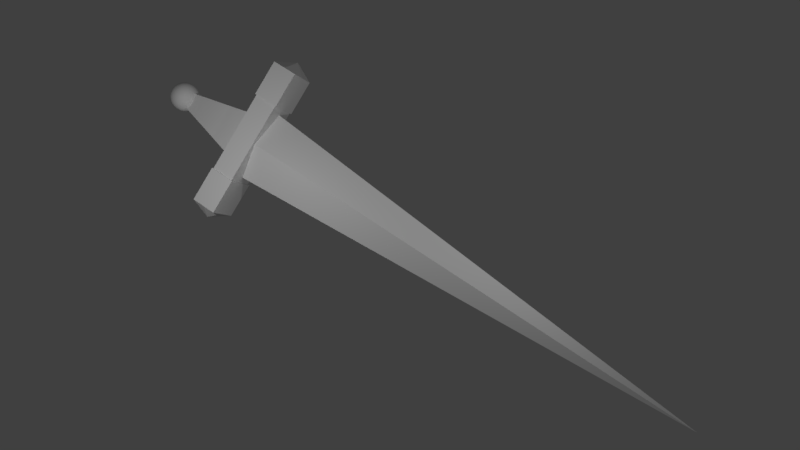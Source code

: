 # Source: sword.blend  (saved by Blender 2.77.0; exported with 4.5.12 LTS)
import bpy
from mathutils import Matrix  # noqa: F401  (used for matrix-valued properties, if any)

bpy.ops.wm.read_factory_settings(use_empty=True)
scene = bpy.context.scene
scene.name = 'Scene'

# ---- collections
col_collection_1 = bpy.data.collections.new('Collection 1'); scene.collection.children.link(col_collection_1)

# ---- materials (node trees are filled in below, after node groups)
mat_hilt = bpy.data.materials.new('Hilt')
mat_hilt.alpha_threshold = 0.0
mat_hilt.use_transparent_shadow = False
mat_hilt.preview_render_type = 'CUBE'
mat_hilt.roughness = 0.5
mat_hilt.line_color = (0.0, 0.0, 0.0, 1.0)
mat_blade = bpy.data.materials.new('Blade')
mat_blade.alpha_threshold = 0.0
mat_blade.use_transparent_shadow = False
mat_blade.preview_render_type = 'FLAT'
mat_blade.roughness = 0.5
mat_hilt_ball = bpy.data.materials.new('Hilt Ball')
mat_hilt_ball.alpha_threshold = 0.0
mat_hilt_ball.use_transparent_shadow = False
mat_hilt_ball.roughness = 0.5
mat_endcaps = bpy.data.materials.new('EndCaps')
mat_endcaps.alpha_threshold = 0.0
mat_endcaps.use_transparent_shadow = False
mat_endcaps.preview_render_type = 'CUBE'
mat_endcaps.roughness = 0.5

# ---- material node trees

# ---- world
world_world = bpy.data.worlds.new('World'); scene.world = world_world
world_world.color = (0.05088, 0.05088, 0.05088)
world_world.use_sun_shadow = False
world_world.sun_shadow_jitter_overblur = 0.0
world_world.cycles.sampling_method = 'MANUAL'

# ---- cameras
cam_camera = bpy.data.cameras.new('Camera')
cam_camera.clip_end = 100.0
cam_camera.lens = 35.0
cam_camera.sensor_width = 32.0
cam_camera.sensor_height = 18.0
cam_camera.ortho_scale = 7.314
cam_camera.dof.focus_distance = 0.0
cam_camera.dof.aperture_fstop = 128.0

# ---- lights
light_point = bpy.data.lights.new('Point', 'POINT')
light_point.transmission_factor = 0.0
light_point.energy = 200.0
light_point.shadow_buffer_clip_start = 0.5
light_point.shadow_soft_size = 0.1
light_point.shadow_maximum_resolution = 0.006
light_point.use_absolute_resolution = True
light_lamp = bpy.data.lights.new('Lamp', 'POINT')
light_lamp.transmission_factor = 0.0
light_lamp.cutoff_distance = 30.0
light_lamp.energy = 400.0
light_lamp.shadow_buffer_clip_start = 1.001
light_lamp.shadow_soft_size = 0.1
light_lamp.shadow_maximum_resolution = 0.006
light_lamp.use_absolute_resolution = True

# ---- meshes
me_cube_003 = bpy.data.meshes.new('Cube.003')
me_cube_003.from_pydata([(-0.3226, -5.428, 2.998), (-0.3226, -5.428, 3.644), (-1.0, 0.8855, 2.321), (-1.0, 0.8855, 4.321), (0.3226, -5.428, 2.998), (0.3226, -5.428, 3.644), (1.0, 0.8855, 2.321), (1.0, 0.8855, 4.321), (-0.3226, -5.428, 3.321), (-0.6613, -2.271, 3.982), (-1.0, 0.8855, 3.321), (-0.6613, -2.271, 2.66), (0.0, 0.8855, 4.321), (1.0, 0.8855, 3.321), (0.0, 0.8855, 2.321), (0.6613, -2.271, 3.982), (0.3226, -5.428, 3.321), (0.6613, -2.271, 2.66), (0.0, -5.428, 3.644), (0.0, -5.428, 2.998), (0.0, -2.271, 3.982), (0.0, -2.271, 2.66), (0.0, -5.428, 3.321), (0.6613, -2.271, 3.321), (0.0, 0.8855, 3.321), (-0.6613, -2.271, 3.321), (-0.3226, -5.428, 3.482), (-0.8307, -0.6929, 4.152), (-1.0, 0.8855, 2.821), (-0.492, -3.85, 2.829), (0.5, 0.8855, 4.321), (1.0, 0.8855, 2.821), (-0.5, 0.8855, 2.321), (0.492, -3.85, 3.813), (0.3226, -5.428, 3.16), (0.8307, -0.6929, 2.49), (-0.1613, -5.428, 3.644), (0.1613, -5.428, 2.998), (-0.3226, -5.428, 3.16), (-0.492, -3.85, 3.813), (-1.0, 0.8855, 3.821), (-0.8307, -0.6929, 2.49), (-0.5, 0.8855, 4.321), (1.0, 0.8855, 3.821), (0.5, 0.8855, 2.321), (0.8307, -0.6929, 4.152), (0.3226, -5.428, 3.482), (0.492, -3.85, 2.829), (0.1613, -5.428, 3.644), (-0.1613, -5.428, 2.998), (-0.3307, -2.271, 3.982), (0.3307, -2.271, 3.982), (0.0, -3.85, 3.813), (0.0, -0.6929, 4.152), (0.3307, -2.271, 2.66), (-0.3307, -2.271, 2.66), (0.0, -3.85, 2.829), (0.0, -0.6929, 2.49), (0.0, -5.428, 3.16), (0.0, -5.428, 3.482), (0.1613, -5.428, 3.321), (-0.1613, -5.428, 3.321), (0.6613, -2.271, 2.99), (0.6613, -2.271, 3.652), (0.8307, -0.6929, 3.321), (0.492, -3.85, 3.321), (0.0, 0.8855, 2.821), (0.0, 0.8855, 3.821), (-0.5, 0.8855, 3.321), (0.5, 0.8855, 3.321), (-0.6613, -2.271, 2.99), (-0.6613, -2.271, 3.652), (-0.492, -3.85, 3.321), (-0.8307, -0.6929, 3.321), (-0.8307, -0.6929, 3.736), (-0.492, -3.85, 3.567), (-0.492, -3.85, 3.075), (0.5, 0.8855, 3.821), (-0.5, 0.8855, 3.821), (-0.5, 0.8855, 2.821), (0.492, -3.85, 3.567), (0.8307, -0.6929, 3.736), (0.8307, -0.6929, 2.906), (-0.1613, -5.428, 3.482), (0.1613, -5.428, 3.482), (0.1613, -5.428, 3.16), (-0.4153, -0.6929, 2.49), (-0.246, -3.85, 2.829), (0.246, -3.85, 2.829), (0.4153, -0.6929, 4.152), (0.246, -3.85, 3.813), (-0.246, -3.85, 3.813), (-0.4153, -0.6929, 4.152), (0.4153, -0.6929, 2.49), (-0.1613, -5.428, 3.16), (0.492, -3.85, 3.075), (0.5, 0.8855, 2.821), (-0.8307, -0.6929, 2.906), (-0.3226, -5.428, 3.563), (-0.9153, 0.09628, 4.236), (-1.0, 0.8855, 2.571), (-0.4073, -4.639, 2.914), (0.75, 0.8855, 4.321), (1.0, 0.8855, 2.571), (-0.75, 0.8855, 2.321), (0.4073, -4.639, 3.728), (0.3226, -5.428, 3.079), (0.9153, 0.09628, 2.406), (-0.242, -5.428, 3.644), (0.242, -5.428, 2.998), (-0.3226, -5.428, 3.24), (-0.5766, -3.061, 3.898), (-1.0, 0.8855, 3.571), (-0.746, -1.482, 2.575), (-0.25, 0.8855, 4.321), (1.0, 0.8855, 3.571), (0.25, 0.8855, 2.321), (0.746, -1.482, 4.067), (0.3226, -5.428, 3.402), (0.5766, -3.061, 2.744), (0.08066, -5.428, 3.644), (-0.08066, -5.428, 2.998), (-0.496, -2.271, 3.982), (0.1653, -2.271, 3.982), (0.0, -4.639, 3.728), (0.0, -1.482, 4.067), (0.496, -2.271, 2.66), (-0.1653, -2.271, 2.66), (0.0, -4.639, 2.914), (0.0, -1.482, 2.575), (0.0, -5.428, 3.079), (0.0, -5.428, 3.402), (0.242, -5.428, 3.321), (-0.08066, -5.428, 3.321), (0.6613, -2.271, 2.825), (0.6613, -2.271, 3.486), (0.9153, 0.09628, 3.321), (0.5766, -3.061, 3.321), (0.0, 0.8855, 2.571), (0.0, 0.8855, 3.571), (-0.75, 0.8855, 3.321), (0.25, 0.8855, 3.321), (-0.6613, -2.271, 2.825), (-0.6613, -2.271, 3.486), (-0.4073, -4.639, 3.321), (-0.746, -1.482, 3.321), (-0.3226, -5.428, 3.402), (-0.746, -1.482, 4.067), (-1.0, 0.8855, 3.071), (-0.5766, -3.061, 2.744), (0.25, 0.8855, 4.321), (1.0, 0.8855, 3.071), (-0.25, 0.8855, 2.321), (0.5766, -3.061, 3.898), (0.3226, -5.428, 3.24), (0.746, -1.482, 2.575), (-0.08066, -5.428, 3.644), (0.08066, -5.428, 2.998), (-0.3226, -5.428, 3.079), (-0.4073, -4.639, 3.728), (-1.0, 0.8855, 4.071), (-0.9153, 0.09628, 2.406), (-0.75, 0.8855, 4.321), (1.0, 0.8855, 4.071), (0.75, 0.8855, 2.321), (0.9153, 0.09628, 4.236), (0.3226, -5.428, 3.563), (0.4073, -4.639, 2.914), (0.242, -5.428, 3.644), (-0.242, -5.428, 2.998), (-0.1653, -2.271, 3.982), (0.496, -2.271, 3.982), (0.0, -3.061, 3.898), (0.0, 0.09628, 4.236), (0.1653, -2.271, 2.66), (-0.496, -2.271, 2.66), (0.0, -3.061, 2.744), (0.0, 0.09628, 2.406), (0.0, -5.428, 3.24), (0.0, -5.428, 3.563), (0.08066, -5.428, 3.321), (-0.242, -5.428, 3.321), (0.6613, -2.271, 3.156), (0.6613, -2.271, 3.817), (0.746, -1.482, 3.321), (0.4073, -4.639, 3.321), (0.0, 0.8855, 3.071), (0.0, 0.8855, 4.071), (-0.25, 0.8855, 3.321), (0.75, 0.8855, 3.321), (-0.6613, -2.271, 3.156), (-0.6613, -2.271, 3.817), (-0.5766, -3.061, 3.321), (-0.9153, 0.09628, 3.321), (-0.8307, -0.6929, 3.529), (-0.8307, -0.6929, 3.944), (-0.746, -1.482, 3.694), (-0.9153, 0.09628, 3.779), (-0.492, -3.85, 3.444), (-0.492, -3.85, 3.69), (-0.4073, -4.639, 3.525), (-0.5766, -3.061, 3.609), (-0.492, -3.85, 2.952), (-0.492, -3.85, 3.198), (-0.4073, -4.639, 3.117), (-0.5766, -3.061, 3.033), (0.5, 0.8855, 3.571), (0.5, 0.8855, 4.071), (0.25, 0.8855, 3.821), (0.75, 0.8855, 3.821), (-0.5, 0.8855, 3.571), (-0.5, 0.8855, 4.071), (-0.75, 0.8855, 3.821), (-0.25, 0.8855, 3.821), (-0.5, 0.8855, 2.571), (-0.5, 0.8855, 3.071), (-0.75, 0.8855, 2.821), (-0.25, 0.8855, 2.821), (0.492, -3.85, 3.444), (0.492, -3.85, 3.69), (0.5766, -3.061, 3.609), (0.4073, -4.639, 3.525), (0.8307, -0.6929, 3.529), (0.8307, -0.6929, 3.944), (0.9153, 0.09628, 3.779), (0.746, -1.482, 3.694), (0.8307, -0.6929, 2.698), (0.8307, -0.6929, 3.113), (0.9153, 0.09628, 2.863), (0.746, -1.482, 2.948), (-0.1613, -5.428, 3.402), (-0.1613, -5.428, 3.563), (-0.08066, -5.428, 3.482), (-0.242, -5.428, 3.482), (0.1613, -5.428, 3.402), (0.1613, -5.428, 3.563), (0.242, -5.428, 3.482), (0.08066, -5.428, 3.482), (0.1613, -5.428, 3.079), (0.1613, -5.428, 3.24), (0.242, -5.428, 3.16), (0.08066, -5.428, 3.16), (-0.2077, -0.6929, 2.49), (-0.623, -0.6929, 2.49), (-0.373, -1.482, 2.575), (-0.4577, 0.09628, 2.406), (-0.123, -3.85, 2.829), (-0.369, -3.85, 2.829), (-0.2037, -4.639, 2.914), (-0.2883, -3.061, 2.744), (0.369, -3.85, 2.829), (0.123, -3.85, 2.829), (0.2037, -4.639, 2.914), (0.2883, -3.061, 2.744), (0.2077, -0.6929, 4.152), (0.623, -0.6929, 4.152), (0.373, -1.482, 4.067), (0.4577, 0.09628, 4.236), (0.123, -3.85, 3.813), (0.369, -3.85, 3.813), (0.2037, -4.639, 3.728), (0.2883, -3.061, 3.898), (-0.369, -3.85, 3.813), (-0.123, -3.85, 3.813), (-0.2037, -4.639, 3.728), (-0.2883, -3.061, 3.898), (-0.623, -0.6929, 4.152), (-0.2077, -0.6929, 4.152), (-0.373, -1.482, 4.067), (-0.4577, 0.09628, 4.236), (0.623, -0.6929, 2.49), (0.2077, -0.6929, 2.49), (0.373, -1.482, 2.575), (0.4577, 0.09628, 2.406), (-0.1613, -5.428, 3.079), (-0.1613, -5.428, 3.24), (-0.08066, -5.428, 3.16), (-0.242, -5.428, 3.16), (0.492, -3.85, 2.952), (0.492, -3.85, 3.198), (0.5766, -3.061, 3.033), (0.4073, -4.639, 3.117), (0.5, 0.8855, 2.571), (0.5, 0.8855, 3.071), (0.25, 0.8855, 2.821), (0.75, 0.8855, 2.821), (-0.8307, -0.6929, 2.698), (-0.8307, -0.6929, 3.113), (-0.746, -1.482, 2.948), (-0.9153, 0.09628, 2.863), (-0.9153, 0.09628, 3.092), (-0.746, -1.482, 3.135), (-0.746, -1.482, 2.762), (0.75, 0.8855, 3.071), (0.25, 0.8855, 3.071), (0.25, 0.8855, 2.571), (0.4073, -4.639, 3.219), (0.5766, -3.061, 3.177), (0.5766, -3.061, 2.889), (-0.242, -5.428, 3.24), (-0.08066, -5.428, 3.24), (-0.08066, -5.428, 3.079), (0.2288, 0.09628, 2.406), (0.1865, -1.482, 2.575), (0.5595, -1.482, 2.575), (-0.2288, 0.09628, 4.236), (-0.1865, -1.482, 4.067), (-0.5595, -1.482, 4.067), (-0.1442, -3.061, 3.898), (-0.1018, -4.639, 3.728), (-0.3055, -4.639, 3.728), (0.4325, -3.061, 3.898), (0.3055, -4.639, 3.728), (0.1018, -4.639, 3.728), (0.6865, 0.09628, 4.236), (0.5595, -1.482, 4.067), (0.1865, -1.482, 4.067), (0.1442, -3.061, 2.744), (0.1018, -4.639, 2.914), (0.3055, -4.639, 2.914), (-0.4325, -3.061, 2.744), (-0.3055, -4.639, 2.914), (-0.1018, -4.639, 2.914), (-0.6865, 0.09628, 2.406), (-0.5595, -1.482, 2.575), (-0.1865, -1.482, 2.575), (0.08066, -5.428, 3.24), (0.242, -5.428, 3.24), (0.242, -5.428, 3.079), (0.08066, -5.428, 3.563), (0.242, -5.428, 3.563), (0.242, -5.428, 3.402), (-0.242, -5.428, 3.563), (-0.08066, -5.428, 3.563), (-0.08066, -5.428, 3.402), (0.746, -1.482, 3.135), (0.9153, 0.09628, 3.092), (0.9153, 0.09628, 2.635), (0.746, -1.482, 3.881), (0.9153, 0.09628, 4.008), (0.9153, 0.09628, 3.55), (0.4073, -4.639, 3.627), (0.5766, -3.061, 3.754), (0.5766, -3.061, 3.465), (-0.25, 0.8855, 3.071), (-0.75, 0.8855, 3.071), (-0.75, 0.8855, 2.571), (-0.25, 0.8855, 4.071), (-0.75, 0.8855, 4.071), (-0.75, 0.8855, 3.571), (0.75, 0.8855, 4.071), (0.25, 0.8855, 4.071), (0.25, 0.8855, 3.571), (-0.5766, -3.061, 3.177), (-0.4073, -4.639, 3.219), (-0.4073, -4.639, 3.016), (-0.5766, -3.061, 3.754), (-0.4073, -4.639, 3.627), (-0.4073, -4.639, 3.423), (-0.9153, 0.09628, 4.008), (-0.746, -1.482, 3.881), (-0.746, -1.482, 3.508), (-0.9153, 0.09628, 3.55), (-0.5766, -3.061, 3.465), (-0.5766, -3.061, 2.889), (0.75, 0.8855, 3.571), (-0.25, 0.8855, 3.571), (-0.25, 0.8855, 2.571), (0.4073, -4.639, 3.423), (0.746, -1.482, 3.508), (0.746, -1.482, 2.762), (-0.242, -5.428, 3.402), (0.08066, -5.428, 3.402), (0.08066, -5.428, 3.079), (-0.2288, 0.09628, 2.406), (-0.1442, -3.061, 2.744), (0.4325, -3.061, 2.744), (0.2288, 0.09628, 4.236), (0.1442, -3.061, 3.898), (-0.4325, -3.061, 3.898), (-0.6865, 0.09628, 4.236), (0.6865, 0.09628, 2.406), (-0.242, -5.428, 3.079), (0.4073, -4.639, 3.016), (0.75, 0.8855, 2.571), (-0.9153, 0.09628, 2.635), (2.01, 2.699, 1.802), (2.01, 0.6987, 1.802), (-1.99, 0.6987, 1.802), (-1.99, 2.699, 1.802), (2.01, 2.699, 4.802), (2.01, 0.6987, 4.802), (-1.99, 0.6987, 4.802), (-1.99, 2.699, 4.802), (2.01, 1.699, 1.802), (0.009544, 2.699, 1.802), (2.01, 2.699, 3.302), (0.009543, 0.6987, 1.802), (2.01, 0.6987, 3.302), (-1.99, 1.699, 1.802), (-1.99, 0.6987, 3.302), (-1.99, 2.699, 3.302), (2.01, 1.699, 4.802), (0.009544, 2.699, 4.802), (0.009542, 0.6987, 4.802), (-1.99, 1.699, 4.802), (0.009544, 2.699, 3.302), (-1.99, 1.699, 3.302), (0.009543, 0.6987, 3.302), (2.01, 1.699, 3.302), (0.009543, 1.699, 4.802), (0.009544, 1.699, 1.802), (2.01, 1.199, 1.802), (-0.9905, 2.699, 1.802), (2.01, 2.699, 4.052), (-0.9905, 0.6987, 1.802), (2.01, 0.6987, 4.052), (-1.99, 2.199, 1.802), (-1.99, 0.6987, 4.052), (-1.99, 2.699, 4.052), (2.01, 1.199, 4.802), (-0.9905, 2.699, 4.802), (-0.9905, 0.6987, 4.802), (-1.99, 2.199, 4.802), (2.01, 2.199, 1.802), (1.01, 2.699, 1.802), (2.01, 2.699, 2.552), (1.01, 0.6987, 1.802), (2.01, 0.6987, 2.552), (-1.99, 1.199, 1.802), (-1.99, 0.6987, 2.552), (-1.99, 2.699, 2.552), (2.01, 2.199, 4.802), (1.01, 2.699, 4.802), (1.01, 0.6987, 4.802), (-1.99, 1.199, 4.802), (-0.9905, 2.699, 3.302), (1.01, 2.699, 3.302), (0.009544, 2.699, 4.052), (0.009544, 2.699, 2.552), (-1.99, 2.199, 3.302), (-1.99, 1.199, 3.302), (-1.99, 1.699, 2.552), (-1.99, 1.699, 4.052), (-0.9905, 0.6987, 3.302), (1.01, 0.6987, 3.302), (0.009543, 0.6987, 2.552), (0.009543, 0.6987, 4.052), (2.01, 1.199, 3.302), (2.01, 2.199, 3.302), (2.01, 1.699, 2.552), (2.01, 1.699, 4.052), (0.009543, 1.199, 4.802), (0.009544, 2.199, 4.802), (1.01, 1.699, 4.802), (-0.9905, 1.699, 4.802), (-0.9905, 1.699, 1.802), (1.01, 1.699, 1.802), (0.009544, 2.199, 1.802), (0.009543, 1.199, 1.802), (1.01, 1.199, 1.802), (1.01, 2.199, 1.802), (-0.9905, 2.199, 1.802), (-0.9905, 2.199, 4.802), (1.01, 2.199, 4.802), (1.01, 1.199, 4.802), (2.01, 2.199, 4.052), (2.01, 2.199, 2.552), (2.01, 1.199, 2.552), (1.01, 0.6987, 4.052), (1.01, 0.6987, 2.552), (-0.9905, 0.6987, 2.552), (-1.99, 1.199, 4.052), (-1.99, 1.199, 2.552), (-1.99, 2.199, 2.552), (1.01, 2.699, 2.552), (1.01, 2.699, 4.052), (-0.9905, 2.699, 4.052), (-0.9905, 2.699, 2.552), (-1.99, 2.199, 4.052), (-0.9905, 0.6987, 4.052), (2.01, 1.199, 4.052), (-0.9905, 1.199, 4.802), (-0.9905, 1.199, 1.802)], [], [(385, 100, 2, 161), (384, 103, 6, 164), (383, 106, 4, 167), (382, 158, 0, 169), (381, 164, 6, 107), (380, 162, 3, 99), (379, 122, 9, 111), (378, 123, 20, 172), (377, 150, 12, 173), (376, 126, 17, 119), (375, 127, 21, 176), (374, 152, 14, 177), (373, 130, 19, 157), (372, 131, 22, 180), (371, 146, 8, 181), (370, 134, 17, 155), (369, 135, 23, 184), (368, 118, 16, 185), (367, 138, 14, 152), (366, 139, 24, 188), (365, 115, 13, 189), (364, 142, 11, 149), (363, 143, 25, 192), (362, 112, 10, 193), (361, 194, 73, 145), (360, 195, 74, 196), (359, 160, 40, 197), (358, 198, 72, 144), (357, 199, 75, 200), (356, 191, 71, 201), (355, 202, 29, 101), (354, 203, 76, 204), (353, 190, 70, 205), (352, 206, 69, 141), (351, 207, 77, 208), (350, 163, 43, 209), (349, 210, 68, 140), (348, 211, 78, 212), (347, 187, 67, 213), (346, 214, 32, 104), (345, 215, 79, 216), (344, 186, 66, 217), (343, 218, 65, 137), (342, 219, 80, 220), (341, 166, 46, 221), (340, 222, 64, 136), (339, 223, 81, 224), (338, 183, 63, 225), (337, 226, 35, 107), (336, 227, 82, 228), (335, 182, 62, 229), (334, 230, 61, 133), (333, 231, 83, 232), (332, 98, 26, 233), (331, 234, 60, 132), (330, 235, 84, 236), (329, 179, 59, 237), (328, 238, 37, 109), (327, 239, 85, 240), (326, 178, 58, 241), (325, 242, 57, 129), (324, 243, 86, 244), (323, 104, 32, 245), (322, 246, 56, 128), (321, 247, 87, 248), (320, 175, 55, 249), (319, 250, 47, 167), (318, 251, 88, 252), (317, 174, 54, 253), (316, 254, 53, 125), (315, 255, 89, 256), (314, 102, 30, 257), (313, 258, 52, 124), (312, 259, 90, 260), (311, 171, 51, 261), (310, 262, 39, 159), (309, 263, 91, 264), (308, 170, 50, 265), (307, 266, 27, 147), (306, 267, 92, 268), (305, 114, 42, 269), (304, 270, 35, 155), (303, 271, 93, 272), (302, 116, 44, 273), (301, 274, 49, 121), (300, 275, 94, 276), (299, 110, 38, 277), (298, 278, 47, 119), (297, 279, 95, 280), (296, 154, 34, 281), (295, 282, 44, 116), (294, 283, 96, 284), (293, 151, 31, 285), (292, 286, 41, 113), (291, 287, 97, 288), (290, 148, 28, 289), (287, 290, 289, 97), (73, 193, 290, 287), (193, 10, 148, 290), (190, 291, 288, 70), (25, 145, 291, 190), (145, 73, 287, 291), (142, 292, 113, 11), (70, 288, 292, 142), (288, 97, 286, 292), (283, 293, 285, 96), (69, 189, 293, 283), (189, 13, 151, 293), (186, 294, 284, 66), (24, 141, 294, 186), (141, 69, 283, 294), (138, 295, 116, 14), (66, 284, 295, 138), (284, 96, 282, 295), (279, 296, 281, 95), (65, 185, 296, 279), (185, 16, 154, 296), (182, 297, 280, 62), (23, 137, 297, 182), (137, 65, 279, 297), (134, 298, 119, 17), (62, 280, 298, 134), (280, 95, 278, 298), (275, 299, 277, 94), (61, 181, 299, 275), (181, 8, 110, 299), (178, 300, 276, 58), (22, 133, 300, 178), (133, 61, 275, 300), (130, 301, 121, 19), (58, 276, 301, 130), (276, 94, 274, 301), (271, 302, 273, 93), (57, 177, 302, 271), (177, 14, 116, 302), (174, 303, 272, 54), (21, 129, 303, 174), (129, 57, 271, 303), (126, 304, 155, 17), (54, 272, 304, 126), (272, 93, 270, 304), (267, 305, 269, 92), (53, 173, 305, 267), (173, 12, 114, 305), (170, 306, 268, 50), (20, 125, 306, 170), (125, 53, 267, 306), (122, 307, 147, 9), (50, 268, 307, 122), (268, 92, 266, 307), (263, 308, 265, 91), (52, 172, 308, 263), (172, 20, 170, 308), (156, 309, 264, 36), (18, 124, 309, 156), (124, 52, 263, 309), (108, 310, 159, 1), (36, 264, 310, 108), (264, 91, 262, 310), (259, 311, 261, 90), (33, 153, 311, 259), (153, 15, 171, 311), (168, 312, 260, 48), (5, 105, 312, 168), (105, 33, 259, 312), (120, 313, 124, 18), (48, 260, 313, 120), (260, 90, 258, 313), (255, 314, 257, 89), (45, 165, 314, 255), (165, 7, 102, 314), (171, 315, 256, 51), (15, 117, 315, 171), (117, 45, 255, 315), (123, 316, 125, 20), (51, 256, 316, 123), (256, 89, 254, 316), (251, 317, 253, 88), (56, 176, 317, 251), (176, 21, 174, 317), (157, 318, 252, 37), (19, 128, 318, 157), (128, 56, 251, 318), (109, 319, 167, 4), (37, 252, 319, 109), (252, 88, 250, 319), (247, 320, 249, 87), (29, 149, 320, 247), (149, 11, 175, 320), (169, 321, 248, 49), (0, 101, 321, 169), (101, 29, 247, 321), (121, 322, 128, 19), (49, 248, 322, 121), (248, 87, 246, 322), (243, 323, 245, 86), (41, 161, 323, 243), (161, 2, 104, 323), (175, 324, 244, 55), (11, 113, 324, 175), (113, 41, 243, 324), (127, 325, 129, 21), (55, 244, 325, 127), (244, 86, 242, 325), (239, 326, 241, 85), (60, 180, 326, 239), (180, 22, 178, 326), (154, 327, 240, 34), (16, 132, 327, 154), (132, 60, 239, 327), (106, 328, 109, 4), (34, 240, 328, 106), (240, 85, 238, 328), (235, 329, 237, 84), (48, 120, 329, 235), (120, 18, 179, 329), (166, 330, 236, 46), (5, 168, 330, 166), (168, 48, 235, 330), (118, 331, 132, 16), (46, 236, 331, 118), (236, 84, 234, 331), (231, 332, 233, 83), (36, 108, 332, 231), (108, 1, 98, 332), (179, 333, 232, 59), (18, 156, 333, 179), (156, 36, 231, 333), (131, 334, 133, 22), (59, 232, 334, 131), (232, 83, 230, 334), (227, 335, 229, 82), (64, 184, 335, 227), (184, 23, 182, 335), (151, 336, 228, 31), (13, 136, 336, 151), (136, 64, 227, 336), (103, 337, 107, 6), (31, 228, 337, 103), (228, 82, 226, 337), (223, 338, 225, 81), (45, 117, 338, 223), (117, 15, 183, 338), (163, 339, 224, 43), (7, 165, 339, 163), (165, 45, 223, 339), (115, 340, 136, 13), (43, 224, 340, 115), (224, 81, 222, 340), (219, 341, 221, 80), (33, 105, 341, 219), (105, 5, 166, 341), (183, 342, 220, 63), (15, 153, 342, 183), (153, 33, 219, 342), (135, 343, 137, 23), (63, 220, 343, 135), (220, 80, 218, 343), (215, 344, 217, 79), (68, 188, 344, 215), (188, 24, 186, 344), (148, 345, 216, 28), (10, 140, 345, 148), (140, 68, 215, 345), (100, 346, 104, 2), (28, 216, 346, 100), (216, 79, 214, 346), (211, 347, 213, 78), (42, 114, 347, 211), (114, 12, 187, 347), (160, 348, 212, 40), (3, 162, 348, 160), (162, 42, 211, 348), (112, 349, 140, 10), (40, 212, 349, 112), (212, 78, 210, 349), (207, 350, 209, 77), (30, 102, 350, 207), (102, 7, 163, 350), (187, 351, 208, 67), (12, 150, 351, 187), (150, 30, 207, 351), (139, 352, 141, 24), (67, 208, 352, 139), (208, 77, 206, 352), (203, 353, 205, 76), (72, 192, 353, 203), (192, 25, 190, 353), (110, 354, 204, 38), (8, 144, 354, 110), (144, 72, 203, 354), (158, 355, 101, 0), (38, 204, 355, 158), (204, 76, 202, 355), (199, 356, 201, 75), (39, 111, 356, 199), (111, 9, 191, 356), (98, 357, 200, 26), (1, 159, 357, 98), (159, 39, 199, 357), (146, 358, 144, 8), (26, 200, 358, 146), (200, 75, 198, 358), (195, 359, 197, 74), (27, 99, 359, 195), (99, 3, 160, 359), (191, 360, 196, 71), (9, 147, 360, 191), (147, 27, 195, 360), (143, 361, 145, 25), (71, 196, 361, 143), (196, 74, 194, 361), (194, 362, 193, 73), (74, 197, 362, 194), (197, 40, 112, 362), (198, 363, 192, 72), (75, 201, 363, 198), (201, 71, 143, 363), (202, 364, 149, 29), (76, 205, 364, 202), (205, 70, 142, 364), (206, 365, 189, 69), (77, 209, 365, 206), (209, 43, 115, 365), (210, 366, 188, 68), (78, 213, 366, 210), (213, 67, 139, 366), (214, 367, 152, 32), (79, 217, 367, 214), (217, 66, 138, 367), (218, 368, 185, 65), (80, 221, 368, 218), (221, 46, 118, 368), (222, 369, 184, 64), (81, 225, 369, 222), (225, 63, 135, 369), (226, 370, 155, 35), (82, 229, 370, 226), (229, 62, 134, 370), (230, 371, 181, 61), (83, 233, 371, 230), (233, 26, 146, 371), (234, 372, 180, 60), (84, 237, 372, 234), (237, 59, 131, 372), (238, 373, 157, 37), (85, 241, 373, 238), (241, 58, 130, 373), (242, 374, 177, 57), (86, 245, 374, 242), (245, 32, 152, 374), (246, 375, 176, 56), (87, 249, 375, 246), (249, 55, 127, 375), (250, 376, 119, 47), (88, 253, 376, 250), (253, 54, 126, 376), (254, 377, 173, 53), (89, 257, 377, 254), (257, 30, 150, 377), (258, 378, 172, 52), (90, 261, 378, 258), (261, 51, 123, 378), (262, 379, 111, 39), (91, 265, 379, 262), (265, 50, 122, 379), (266, 380, 99, 27), (92, 269, 380, 266), (269, 42, 162, 380), (270, 381, 107, 35), (93, 273, 381, 270), (273, 44, 164, 381), (274, 382, 169, 49), (94, 277, 382, 274), (277, 38, 158, 382), (278, 383, 167, 47), (95, 281, 383, 278), (281, 34, 106, 383), (282, 384, 164, 44), (96, 285, 384, 282), (285, 31, 103, 384), (286, 385, 161, 41), (97, 289, 385, 286), (289, 28, 100, 385), (483, 415, 388, 429), (482, 435, 392, 422), (481, 420, 391, 416), (480, 422, 392, 418), (479, 423, 393, 419), (478, 413, 389, 431), (477, 436, 401, 419), (476, 437, 406, 438), (475, 425, 395, 439), (474, 440, 401, 431), (473, 441, 407, 442), (472, 435, 405, 443), (471, 444, 400, 430), (470, 445, 408, 446), (469, 434, 404, 447), (468, 448, 398, 428), (467, 449, 409, 450), (466, 432, 402, 451), (465, 452, 404, 434), (464, 453, 410, 454), (463, 423, 405, 455), (462, 456, 399, 417), (461, 457, 411, 458), (460, 427, 397, 459), (457, 460, 459, 411), (394, 412, 460, 457), (412, 387, 427, 460), (425, 461, 458, 395), (386, 424, 461, 425), (424, 394, 457, 461), (413, 462, 417, 389), (395, 458, 462, 413), (458, 411, 456, 462), (453, 463, 455, 410), (403, 421, 463, 453), (421, 393, 423, 463), (432, 464, 454, 402), (390, 433, 464, 432), (433, 403, 453, 464), (420, 465, 434, 391), (402, 454, 465, 420), (454, 410, 452, 465), (449, 466, 451, 409), (396, 414, 466, 449), (414, 390, 432, 466), (424, 467, 450, 394), (386, 426, 467, 424), (426, 396, 449, 467), (412, 468, 428, 387), (394, 450, 468, 412), (450, 409, 448, 468), (445, 469, 447, 408), (398, 416, 469, 445), (416, 391, 434, 469), (427, 470, 446, 397), (387, 428, 470, 427), (428, 398, 445, 470), (415, 471, 430, 388), (397, 446, 471, 415), (446, 408, 444, 471), (441, 472, 443, 407), (400, 418, 472, 441), (418, 392, 435, 472), (429, 473, 442, 399), (388, 430, 473, 429), (430, 400, 441, 473), (417, 474, 431, 389), (399, 442, 474, 417), (442, 407, 440, 474), (437, 475, 439, 406), (396, 426, 475, 437), (426, 386, 425, 475), (433, 476, 438, 403), (390, 414, 476, 433), (414, 396, 437, 476), (421, 477, 419, 393), (403, 438, 477, 421), (438, 406, 436, 477), (436, 478, 431, 401), (406, 439, 478, 436), (439, 395, 413, 478), (440, 479, 419, 401), (407, 443, 479, 440), (443, 405, 423, 479), (444, 480, 418, 400), (408, 447, 480, 444), (447, 404, 422, 480), (448, 481, 416, 398), (409, 451, 481, 448), (451, 402, 420, 481), (452, 482, 422, 404), (410, 455, 482, 452), (455, 405, 435, 482), (456, 483, 429, 399), (411, 459, 483, 456), (459, 397, 415, 483)])
me_cube_003.materials.append(mat_hilt)
me_cube_003.use_remesh_preserve_volume = False
me_cube_003.use_remesh_preserve_attributes = False
me_cube_003.use_mirror_vertex_groups = False
me_cube_003.update()
me_plane_001 = bpy.data.meshes.new('Plane.001')
me_plane_001.from_pydata([(-2.659, -2.481, -3.892e-09), (0.911, -0.911, -3.892e-09), (-1.089, 1.089, -3.892e-09), (2.481, 2.659, -3.892e-09), (-0.08903, 0.08903, -48.6)], [], [(0, 2, 3, 1), (0, 1, 4), (1, 3, 4), (3, 2, 4), (2, 0, 4)])
me_plane_001.materials.append(mat_blade)
me_plane_001.use_remesh_preserve_volume = False
me_plane_001.use_remesh_preserve_attributes = False
me_plane_001.use_mirror_vertex_groups = False
me_plane_001.update()
me_sphere = bpy.data.meshes.new('Sphere')
me_sphere.from_pydata([(-0.1951, 0.0, 0.9808), (-0.3827, 0.0, 0.9239), (-0.5556, 0.0, 0.8315), (-0.7071, 0.0, 0.7071), (-0.8315, 0.0, 0.5556), (-0.9239, 0.0, 0.3827), (-0.9808, 0.0, 0.1951), (-1.0, 0.0, 7.55e-08), (-0.9808, 0.0, -0.1951), (-0.9239, 0.0, -0.3827), (-0.8315, 0.0, -0.5556), (-0.7071, 0.0, -0.7071), (-0.5556, 0.0, -0.8315), (-0.3827, 0.0, -0.9239), (-0.1951, 0.0, -0.9808), (-0.1913, 0.03806, 0.9808), (-0.3753, 0.07466, 0.9239), (-0.5449, 0.1084, 0.8315), (-0.6935, 0.1379, 0.7071), (-0.8155, 0.1622, 0.5556), (-0.9061, 0.1802, 0.3827), (-0.9619, 0.1913, 0.1951), (-0.9808, 0.1951, 7.55e-08), (-0.9619, 0.1913, -0.1951), (-0.9061, 0.1802, -0.3827), (-0.8155, 0.1622, -0.5556), (-0.6935, 0.1379, -0.7071), (-0.5449, 0.1084, -0.8315), (-0.3753, 0.07466, -0.9239), (-0.1913, 0.03806, -0.9808), (-0.1802, 0.07466, 0.9808), (-0.3536, 0.1464, 0.9239), (-0.5133, 0.2126, 0.8315), (-0.6533, 0.2706, 0.7071), (-0.7682, 0.3182, 0.5556), (-0.8536, 0.3536, 0.3827), (-0.9061, 0.3753, 0.1951), (-0.9239, 0.3827, 7.55e-08), (-0.9061, 0.3753, -0.1951), (-0.8536, 0.3536, -0.3827), (-0.7682, 0.3182, -0.5556), (-0.6533, 0.2706, -0.7071), (-0.5133, 0.2126, -0.8315), (-0.3536, 0.1464, -0.9239), (-0.1802, 0.07466, -0.9808), (-0.1622, 0.1084, 0.9808), (-0.3182, 0.2126, 0.9239), (-0.4619, 0.3087, 0.8315), (-0.5879, 0.3928, 0.7071), (-0.6913, 0.4619, 0.5556), (-0.7682, 0.5133, 0.3827), (-0.8155, 0.5449, 0.1951), (-0.8315, 0.5556, 7.55e-08), (-0.8155, 0.5449, -0.1951), (-0.7682, 0.5133, -0.3827), (-0.6913, 0.4619, -0.5556), (-0.5879, 0.3928, -0.7071), (-0.4619, 0.3087, -0.8315), (-0.3182, 0.2126, -0.9239), (-0.1622, 0.1084, -0.9808), (-0.1379, 0.1379, 0.9808), (-0.2706, 0.2706, 0.9239), (-0.3928, 0.3928, 0.8315), (-0.5, 0.5, 0.7071), (-0.5879, 0.5879, 0.5556), (-0.6533, 0.6533, 0.3827), (-0.6935, 0.6935, 0.1951), (-0.7071, 0.7071, 7.55e-08), (-0.6935, 0.6935, -0.1951), (-0.6533, 0.6533, -0.3827), (-0.5879, 0.5879, -0.5556), (-0.5, 0.5, -0.7071), (-0.3928, 0.3928, -0.8315), (-0.2706, 0.2706, -0.9239), (-0.1379, 0.1379, -0.9808), (-0.1084, 0.1622, 0.9808), (-0.2126, 0.3182, 0.9239), (-0.3087, 0.4619, 0.8315), (-0.3928, 0.5879, 0.7071), (-0.4619, 0.6913, 0.5556), (-0.5133, 0.7682, 0.3827), (-0.5449, 0.8155, 0.1951), (-0.5556, 0.8315, 7.55e-08), (-0.5449, 0.8155, -0.1951), (-0.5133, 0.7682, -0.3827), (-0.4619, 0.6913, -0.5556), (-0.3928, 0.5879, -0.7071), (-0.3087, 0.4619, -0.8315), (-0.2126, 0.3182, -0.9239), (-0.1084, 0.1622, -0.9808), (-0.07466, 0.1802, 0.9808), (-0.1464, 0.3536, 0.9239), (-0.2126, 0.5133, 0.8315), (-0.2706, 0.6533, 0.7071), (-0.3182, 0.7682, 0.5556), (-0.3536, 0.8536, 0.3827), (-0.3753, 0.9061, 0.1951), (-0.3827, 0.9239, 7.55e-08), (-0.3753, 0.9061, -0.1951), (-0.3536, 0.8536, -0.3827), (-0.3182, 0.7682, -0.5556), (-0.2706, 0.6533, -0.7071), (-0.2126, 0.5133, -0.8315), (-0.1464, 0.3536, -0.9239), (-0.07466, 0.1802, -0.9808), (-0.03806, 0.1913, 0.9808), (-0.07466, 0.3753, 0.9239), (-0.1084, 0.5449, 0.8315), (-0.1379, 0.6935, 0.7071), (-0.1622, 0.8155, 0.5556), (-0.1802, 0.9061, 0.3827), (-0.1913, 0.9619, 0.1951), (-0.1951, 0.9808, 7.55e-08), (-0.1913, 0.9619, -0.1951), (-0.1802, 0.9061, -0.3827), (-0.1622, 0.8155, -0.5556), (-0.1379, 0.6935, -0.7071), (-0.1084, 0.5449, -0.8315), (-0.07466, 0.3753, -0.9239), (-0.03806, 0.1913, -0.9808), (3.364e-07, 0.1951, 0.9808), (3.731e-07, 0.3827, 0.9239), (3.802e-07, 0.5556, 0.8315), (4.165e-07, 0.7071, 0.7071), (3.882e-07, 0.8315, 0.5556), (3.396e-07, 0.9239, 0.3827), (4.025e-07, 0.9808, 0.1951), (3.481e-07, 1.0, 7.55e-08), (3.703e-07, 0.9808, -0.1951), (3.951e-07, 0.9239, -0.3827), (3.882e-07, 0.8315, -0.5556), (4.165e-07, 0.7071, -0.7071), (3.759e-07, 0.5556, -0.8315), (3.309e-07, 0.3827, -0.9239), (3.366e-07, 0.1951, -0.9808), (0.03806, 0.1913, 0.9808), (0.07466, 0.3753, 0.9239), (0.1084, 0.5449, 0.8315), (0.138, 0.6935, 0.7071), (0.1622, 0.8155, 0.5556), (0.1802, 0.9061, 0.3827), (0.1913, 0.9619, 0.1951), (0.1951, 0.9808, 7.55e-08), (0.1913, 0.9619, -0.1951), (0.1802, 0.9061, -0.3827), (0.1622, 0.8155, -0.5556), (0.138, 0.6935, -0.7071), (0.1084, 0.5449, -0.8315), (0.07466, 0.3753, -0.9239), (0.03806, 0.1913, -0.9808), (0.07466, 0.1802, 0.9808), (0.1464, 0.3536, 0.9239), (0.2126, 0.5133, 0.8315), (0.2706, 0.6533, 0.7071), (0.3182, 0.7682, 0.5556), (0.3536, 0.8536, 0.3827), (0.3753, 0.9061, 0.1951), (0.3827, 0.9239, 7.55e-08), (0.3753, 0.9061, -0.1951), (0.3536, 0.8536, -0.3827), (0.3182, 0.7682, -0.5556), (0.2706, 0.6533, -0.7071), (0.2126, 0.5133, -0.8315), (0.1464, 0.3536, -0.9239), (0.07466, 0.1802, -0.9808), (0.1084, 0.1622, 0.9808), (0.2126, 0.3182, 0.9239), (0.3087, 0.4619, 0.8315), (0.3928, 0.5879, 0.7071), (0.4619, 0.6913, 0.5556), (0.5133, 0.7682, 0.3827), (0.5449, 0.8155, 0.1951), (0.5556, 0.8315, 7.55e-08), (0.5449, 0.8155, -0.1951), (0.5133, 0.7682, -0.3827), (0.4619, 0.6913, -0.5556), (0.3928, 0.5879, -0.7071), (0.3087, 0.4619, -0.8315), (0.2126, 0.3182, -0.9239), (0.1084, 0.1622, -0.9808), (0.138, 0.1379, 0.9808), (0.2706, 0.2706, 0.9239), (0.3928, 0.3928, 0.8315), (0.5, 0.5, 0.7071), (0.5879, 0.5879, 0.5556), (0.6533, 0.6533, 0.3827), (0.6935, 0.6935, 0.1951), (0.7071, 0.7071, 7.55e-08), (0.6935, 0.6935, -0.1951), (0.6533, 0.6533, -0.3827), (0.5879, 0.5879, -0.5556), (0.5, 0.5, -0.7071), (0.3928, 0.3928, -0.8315), (0.2706, 0.2706, -0.9239), (0.138, 0.1379, -0.9808), (0.1622, 0.1084, 0.9808), (0.3182, 0.2126, 0.9239), (0.4619, 0.3087, 0.8315), (0.5879, 0.3928, 0.7071), (0.6913, 0.4619, 0.5556), (0.7682, 0.5133, 0.3827), (0.8155, 0.5449, 0.1951), (0.8315, 0.5556, 7.55e-08), (0.8155, 0.5449, -0.1951), (0.7682, 0.5133, -0.3827), (0.6913, 0.4619, -0.5556), (0.5879, 0.3928, -0.7071), (0.4619, 0.3087, -0.8315), (0.3182, 0.2126, -0.9239), (0.1622, 0.1084, -0.9808), (0.1802, 0.07466, 0.9808), (0.3536, 0.1464, 0.9239), (0.5133, 0.2126, 0.8315), (0.6533, 0.2706, 0.7071), (0.7682, 0.3182, 0.5556), (0.8536, 0.3536, 0.3827), (0.9061, 0.3753, 0.1951), (0.9239, 0.3827, 7.55e-08), (0.9061, 0.3753, -0.1951), (0.8536, 0.3536, -0.3827), (0.7682, 0.3182, -0.5556), (0.6533, 0.2706, -0.7071), (0.5133, 0.2126, -0.8315), (0.3536, 0.1464, -0.9239), (0.1802, 0.07466, -0.9808), (0.1913, 0.03806, 0.9808), (0.3753, 0.07466, 0.9239), (0.5449, 0.1084, 0.8315), (0.6935, 0.1379, 0.7071), (0.8155, 0.1622, 0.5556), (0.9061, 0.1802, 0.3827), (0.9619, 0.1913, 0.1951), (0.9808, 0.1951, 7.55e-08), (0.9619, 0.1913, -0.1951), (0.9061, 0.1802, -0.3827), (0.8155, 0.1622, -0.5556), (0.6935, 0.1379, -0.7071), (0.5449, 0.1084, -0.8315), (0.3753, 0.07466, -0.9239), (0.1913, 0.03806, -0.9808), (0.1951, -1.85e-08, 0.9808), (0.3827, -7.206e-08, 0.9239), (0.5556, -9.813e-08, 0.8315), (0.7071, -1.331e-07, 0.7071), (0.8315, -1.224e-07, 0.5556), (0.9239, -5.921e-08, 0.3827), (0.9808, -1.221e-07, 0.1951), (1.0, -1.145e-07, 7.55e-08), (0.9808, -7.524e-08, -0.1951), (0.9239, -6.785e-08, -0.3827), (0.8315, -1.224e-07, -0.5556), (0.7071, -1.331e-07, -0.7071), (0.5556, -9.68e-08, -0.8315), (0.3827, -4.299e-08, -0.9239), (0.1951, -1.509e-08, -0.9808), (0.1913, -0.03806, 0.9808), (0.3753, -0.07466, 0.9239), (0.5449, -0.1084, 0.8315), (0.6935, -0.1379, 0.7071), (0.8155, -0.1622, 0.5556), (0.9061, -0.1802, 0.3827), (0.9619, -0.1913, 0.1951), (0.9808, -0.1951, 7.55e-08), (0.9619, -0.1913, -0.1951), (0.9061, -0.1802, -0.3827), (0.8155, -0.1622, -0.5556), (0.6935, -0.1379, -0.7071), (0.5449, -0.1084, -0.8315), (0.3753, -0.07466, -0.9239), (0.1913, -0.03806, -0.9808), (0.1802, -0.07466, 0.9808), (0.3536, -0.1464, 0.9239), (0.5133, -0.2126, 0.8315), (0.6533, -0.2706, 0.7071), (0.7682, -0.3182, 0.5556), (0.8536, -0.3536, 0.3827), (0.9061, -0.3753, 0.1951), (0.9239, -0.3827, 7.55e-08), (0.9061, -0.3753, -0.1951), (0.8536, -0.3536, -0.3827), (0.7682, -0.3182, -0.5556), (0.6533, -0.2706, -0.7071), (0.5133, -0.2126, -0.8315), (0.3536, -0.1464, -0.9239), (0.1802, -0.07466, -0.9808), (0.1622, -0.1084, 0.9808), (0.3182, -0.2126, 0.9239), (0.4619, -0.3087, 0.8315), (0.5879, -0.3928, 0.7071), (0.6913, -0.4619, 0.5556), (0.7682, -0.5133, 0.3827), (0.8155, -0.5449, 0.1951), (0.8315, -0.5556, 7.55e-08), (0.8155, -0.5449, -0.1951), (0.7682, -0.5133, -0.3827), (0.6913, -0.4619, -0.5556), (0.5879, -0.3928, -0.7071), (0.4619, -0.3087, -0.8315), (0.3182, -0.2126, -0.9239), (0.1622, -0.1084, -0.9808), (0.138, -0.1379, 0.9808), (0.2706, -0.2706, 0.9239), (0.3928, -0.3928, 0.8315), (0.5, -0.5, 0.7071), (0.5879, -0.5879, 0.5556), (0.6533, -0.6533, 0.3827), (0.6935, -0.6935, 0.1951), (0.7071, -0.7071, 7.55e-08), (0.6935, -0.6935, -0.1951), (0.6533, -0.6533, -0.3827), (0.5879, -0.5879, -0.5556), (0.5, -0.5, -0.7071), (0.3928, -0.3928, -0.8315), (0.2706, -0.2706, -0.9239), (0.138, -0.1379, -0.9808), (0.1084, -0.1622, 0.9808), (0.2126, -0.3182, 0.9239), (0.3087, -0.4619, 0.8315), (0.3928, -0.5879, 0.7071), (0.4619, -0.6913, 0.5556), (0.5133, -0.7682, 0.3827), (0.5449, -0.8155, 0.1951), (0.5556, -0.8315, 7.55e-08), (0.5449, -0.8155, -0.1951), (0.5133, -0.7682, -0.3827), (0.4619, -0.6913, -0.5556), (0.3928, -0.5879, -0.7071), (0.3087, -0.4619, -0.8315), (0.2126, -0.3182, -0.9239), (0.1084, -0.1622, -0.9808), (3.258e-07, 2.57e-14, -1.0), (0.07466, -0.1802, 0.9808), (0.1464, -0.3536, 0.9239), (0.2126, -0.5133, 0.8315), (0.2706, -0.6533, 0.7071), (0.3182, -0.7682, 0.5556), (0.3536, -0.8536, 0.3827), (0.3753, -0.9061, 0.1951), (0.3827, -0.9239, 7.55e-08), (0.3753, -0.9061, -0.1951), (0.3536, -0.8536, -0.3827), (0.3182, -0.7682, -0.5556), (0.2706, -0.6533, -0.7071), (0.2126, -0.5133, -0.8315), (0.1464, -0.3536, -0.9239), (0.07466, -0.1802, -0.9808), (0.03806, -0.1913, 0.9808), (0.07466, -0.3753, 0.9239), (0.1084, -0.5449, 0.8315), (0.1379, -0.6935, 0.7071), (0.1622, -0.8155, 0.5556), (0.1802, -0.9061, 0.3827), (0.1913, -0.9619, 0.1951), (0.1951, -0.9808, 7.55e-08), (0.1913, -0.9619, -0.1951), (0.1802, -0.9061, -0.3827), (0.1622, -0.8155, -0.5556), (0.1379, -0.6935, -0.7071), (0.1084, -0.5449, -0.8315), (0.07466, -0.3753, -0.9239), (0.03806, -0.1913, -0.9808), (2.965e-07, -0.1951, 0.9808), (2.151e-07, -0.3827, 0.9239), (1.831e-07, -0.5556, 0.8315), (1.364e-07, -0.7071, 0.7071), (1.501e-07, -0.8315, 0.5556), (1.781e-07, -0.9239, 0.3827), (8.306e-08, -0.9808, 0.1951), (1.229e-07, -1.0, 7.55e-08), (1.475e-07, -0.9808, -0.1951), (2.133e-07, -0.9239, -0.3827), (1.501e-07, -0.8315, -0.5556), (1.364e-07, -0.7071, -0.7071), (2.136e-07, -0.5556, -0.8315), (2.573e-07, -0.3827, -0.9239), (2.97e-07, -0.1951, -0.9808), (-0.03806, -0.1913, 0.9808), (-0.07466, -0.3753, 0.9239), (-0.1084, -0.5449, 0.8315), (-0.1379, -0.6935, 0.7071), (-0.1622, -0.8155, 0.5556), (-0.1802, -0.9061, 0.3827), (-0.1913, -0.9619, 0.1951), (-0.1951, -0.9808, 7.55e-08), (-0.1913, -0.9619, -0.1951), (-0.1802, -0.9061, -0.3827), (-0.1622, -0.8155, -0.5556), (-0.1379, -0.6935, -0.7071), (-0.1084, -0.5449, -0.8315), (-0.07466, -0.3753, -0.9239), (-0.03806, -0.1913, -0.9808), (-0.07466, -0.1802, 0.9808), (-0.1464, -0.3536, 0.9239), (-0.2126, -0.5133, 0.8315), (-0.2706, -0.6533, 0.7071), (-0.3182, -0.7682, 0.5556), (-0.3536, -0.8536, 0.3827), (-0.3753, -0.9061, 0.1951), (-0.3827, -0.9239, 7.55e-08), (-0.3753, -0.9061, -0.1951), (-0.3536, -0.8536, -0.3827), (-0.3182, -0.7682, -0.5556), (-0.2706, -0.6533, -0.7071), (-0.2126, -0.5133, -0.8315), (-0.1464, -0.3536, -0.9239), (-0.07466, -0.1802, -0.9808), (-0.1084, -0.1622, 0.9808), (-0.2126, -0.3182, 0.9239), (-0.3087, -0.4619, 0.8315), (-0.3928, -0.5879, 0.7071), (-0.4619, -0.6913, 0.5556), (-0.5133, -0.7682, 0.3827), (-0.5449, -0.8155, 0.1951), (-0.5556, -0.8315, 7.55e-08), (-0.5449, -0.8155, -0.1951), (-0.5133, -0.7682, -0.3827), (-0.4619, -0.6913, -0.5556), (-0.3928, -0.5879, -0.7071), (-0.3087, -0.4619, -0.8315), (-0.2126, -0.3182, -0.9239), (-0.1084, -0.1622, -0.9808), (-0.1379, -0.1379, 0.9808), (-0.2706, -0.2706, 0.9239), (-0.3928, -0.3928, 0.8315), (-0.5, -0.5, 0.7071), (-0.5879, -0.5879, 0.5556), (-0.6533, -0.6533, 0.3827), (-0.6935, -0.6935, 0.1951), (-0.7071, -0.7071, 7.55e-08), (-0.6935, -0.6935, -0.1951), (-0.6533, -0.6533, -0.3827), (-0.5879, -0.5879, -0.5556), (-0.5, -0.5, -0.7071), (-0.3928, -0.3928, -0.8315), (-0.2706, -0.2706, -0.9239), (-0.1379, -0.1379, -0.9808), (-0.1622, -0.1084, 0.9808), (-0.3182, -0.2126, 0.9239), (-0.4619, -0.3087, 0.8315), (-0.5879, -0.3928, 0.7071), (-0.6913, -0.4619, 0.5556), (-0.7682, -0.5133, 0.3827), (-0.8155, -0.5449, 0.1951), (-0.8315, -0.5556, 7.55e-08), (-0.8155, -0.5449, -0.1951), (-0.7682, -0.5133, -0.3827), (-0.6913, -0.4619, -0.5556), (-0.5879, -0.3928, -0.7071), (-0.4619, -0.3087, -0.8315), (-0.3182, -0.2126, -0.9239), (-0.1622, -0.1084, -0.9808), (2.48e-08, -1.247e-07, 1.0), (-0.1802, -0.07466, 0.9808), (-0.3536, -0.1464, 0.9239), (-0.5133, -0.2126, 0.8315), (-0.6533, -0.2706, 0.7071), (-0.7682, -0.3182, 0.5556), (-0.8536, -0.3536, 0.3827), (-0.9061, -0.3753, 0.1951), (-0.9239, -0.3827, 7.55e-08), (-0.9061, -0.3753, -0.1951), (-0.8536, -0.3536, -0.3827), (-0.7682, -0.3182, -0.5556), (-0.6533, -0.2706, -0.7071), (-0.5133, -0.2126, -0.8315), (-0.3536, -0.1464, -0.9239), (-0.1802, -0.07466, -0.9808), (-0.1913, -0.03806, 0.9808), (-0.3753, -0.07466, 0.9239), (-0.5449, -0.1084, 0.8315), (-0.6935, -0.1379, 0.7071), (-0.8155, -0.1622, 0.5556), (-0.9061, -0.1802, 0.3827), (-0.9619, -0.1913, 0.1951), (-0.9808, -0.1951, 7.55e-08), (-0.9619, -0.1913, -0.1951), (-0.9061, -0.1802, -0.3827), (-0.8155, -0.1622, -0.5556), (-0.6935, -0.1379, -0.7071), (-0.5449, -0.1084, -0.8315), (-0.3753, -0.07466, -0.9239), (-0.1913, -0.03806, -0.9808)], [], [(1, 0, 15, 16), (0, 451, 15), (6, 5, 20, 21), (11, 10, 25, 26), (5, 4, 19, 20), (4, 3, 18, 19), (10, 9, 24, 25), (330, 14, 29), (3, 2, 17, 18), (9, 8, 23, 24), (8, 7, 22, 23), (14, 13, 28, 29), (2, 1, 16, 17), (7, 6, 21, 22), (13, 12, 27, 28), (12, 11, 26, 27), (17, 16, 31, 32), (22, 21, 36, 37), (28, 27, 42, 43), (27, 26, 41, 42), (16, 15, 30, 31), (15, 451, 30), (21, 20, 35, 36), (26, 25, 40, 41), (20, 19, 34, 35), (19, 18, 33, 34), (25, 24, 39, 40), (330, 29, 44), (18, 17, 32, 33), (24, 23, 38, 39), (23, 22, 37, 38), (29, 28, 43, 44), (44, 43, 58, 59), (32, 31, 46, 47), (38, 37, 52, 53), (37, 36, 51, 52), (43, 42, 57, 58), (31, 30, 45, 46), (36, 35, 50, 51), (42, 41, 56, 57), (41, 40, 55, 56), (30, 451, 45), (35, 34, 49, 50), (40, 39, 54, 55), (330, 44, 59), (34, 33, 48, 49), (33, 32, 47, 48), (39, 38, 53, 54), (49, 48, 63, 64), (54, 53, 68, 69), (330, 59, 74), (59, 58, 73, 74), (48, 47, 62, 63), (47, 46, 61, 62), (53, 52, 67, 68), (58, 57, 72, 73), (46, 45, 60, 61), (52, 51, 66, 67), (51, 50, 65, 66), (57, 56, 71, 72), (45, 451, 60), (50, 49, 64, 65), (56, 55, 70, 71), (55, 54, 69, 70), (65, 64, 79, 80), (71, 70, 85, 86), (64, 63, 78, 79), (70, 69, 84, 85), (69, 68, 83, 84), (330, 74, 89), (63, 62, 77, 78), (68, 67, 82, 83), (74, 73, 88, 89), (73, 72, 87, 88), (62, 61, 76, 77), (61, 60, 75, 76), (67, 66, 81, 82), (72, 71, 86, 87), (60, 451, 75), (66, 65, 80, 81), (76, 75, 90, 91), (75, 451, 90), (81, 80, 95, 96), (86, 85, 100, 101), (80, 79, 94, 95), (79, 78, 93, 94), (85, 84, 99, 100), (330, 89, 104), (78, 77, 92, 93), (84, 83, 98, 99), (83, 82, 97, 98), (89, 88, 103, 104), (77, 76, 91, 92), (82, 81, 96, 97), (88, 87, 102, 103), (87, 86, 101, 102), (98, 97, 112, 113), (97, 96, 111, 112), (103, 102, 117, 118), (91, 90, 105, 106), (96, 95, 110, 111), (102, 101, 116, 117), (101, 100, 115, 116), (90, 451, 105), (95, 94, 109, 110), (100, 99, 114, 115), (330, 104, 119), (94, 93, 108, 109), (93, 92, 107, 108), (99, 98, 113, 114), (104, 103, 118, 119), (92, 91, 106, 107), (119, 118, 133, 134), (108, 107, 122, 123), (107, 106, 121, 122), (113, 112, 127, 128), (118, 117, 132, 133), (106, 105, 120, 121), (112, 111, 126, 127), (111, 110, 125, 126), (117, 116, 131, 132), (105, 451, 120), (110, 109, 124, 125), (116, 115, 130, 131), (115, 114, 129, 130), (109, 108, 123, 124), (114, 113, 128, 129), (330, 119, 134), (124, 123, 138, 139), (130, 129, 144, 145), (129, 128, 143, 144), (330, 134, 149), (123, 122, 137, 138), (128, 127, 142, 143), (134, 133, 148, 149), (133, 132, 147, 148), (122, 121, 136, 137), (121, 120, 135, 136), (127, 126, 141, 142), (132, 131, 146, 147), (120, 451, 135), (126, 125, 140, 141), (125, 124, 139, 140), (131, 130, 145, 146), (146, 145, 160, 161), (140, 139, 154, 155), (139, 138, 153, 154), (145, 144, 159, 160), (330, 149, 164), (138, 137, 152, 153), (144, 143, 158, 159), (143, 142, 157, 158), (149, 148, 163, 164), (137, 136, 151, 152), (142, 141, 156, 157), (148, 147, 162, 163), (147, 146, 161, 162), (136, 135, 150, 151), (135, 451, 150), (141, 140, 155, 156), (151, 150, 165, 166), (156, 155, 170, 171), (162, 161, 176, 177), (161, 160, 175, 176), (150, 451, 165), (155, 154, 169, 170), (160, 159, 174, 175), (330, 164, 179), (154, 153, 168, 169), (153, 152, 167, 168), (159, 158, 173, 174), (164, 163, 178, 179), (152, 151, 166, 167), (158, 157, 172, 173), (157, 156, 171, 172), (163, 162, 177, 178), (178, 177, 192, 193), (166, 165, 180, 181), (172, 171, 186, 187), (171, 170, 185, 186), (177, 176, 191, 192), (165, 451, 180), (170, 169, 184, 185), (176, 175, 190, 191), (175, 174, 189, 190), (169, 168, 183, 184), (174, 173, 188, 189), (330, 179, 194), (179, 178, 193, 194), (168, 167, 182, 183), (167, 166, 181, 182), (173, 172, 187, 188), (183, 182, 197, 198), (188, 187, 202, 203), (194, 193, 208, 209), (193, 192, 207, 208), (182, 181, 196, 197), (181, 180, 195, 196), (187, 186, 201, 202), (192, 191, 206, 207), (180, 451, 195), (186, 185, 200, 201), (185, 184, 199, 200), (191, 190, 205, 206), (184, 183, 198, 199), (190, 189, 204, 205), (189, 188, 203, 204), (330, 194, 209), (199, 198, 213, 214), (205, 204, 219, 220), (330, 209, 224), (198, 197, 212, 213), (204, 203, 218, 219), (203, 202, 217, 218), (209, 208, 223, 224), (197, 196, 211, 212), (202, 201, 216, 217), (208, 207, 222, 223), (207, 206, 221, 222), (196, 195, 210, 211), (195, 451, 210), (201, 200, 215, 216), (206, 205, 220, 221), (200, 199, 214, 215), (210, 451, 225), (215, 214, 229, 230), (220, 219, 234, 235), (330, 224, 239), (214, 213, 228, 229), (213, 212, 227, 228), (219, 218, 233, 234), (224, 223, 238, 239), (212, 211, 226, 227), (218, 217, 232, 233), (217, 216, 231, 232), (223, 222, 237, 238), (211, 210, 225, 226), (216, 215, 230, 231), (222, 221, 236, 237), (221, 220, 235, 236), (232, 231, 246, 247), (231, 230, 245, 246), (237, 236, 251, 252), (225, 451, 240), (230, 229, 244, 245), (236, 235, 250, 251), (235, 234, 249, 250), (229, 228, 243, 244), (234, 233, 248, 249), (330, 239, 254), (239, 238, 253, 254), (228, 227, 242, 243), (227, 226, 241, 242), (233, 232, 247, 248), (238, 237, 252, 253), (226, 225, 240, 241), (253, 252, 267, 268), (242, 241, 256, 257), (241, 240, 255, 256), (247, 246, 261, 262), (252, 251, 266, 267), (240, 451, 255), (246, 245, 260, 261), (245, 244, 259, 260), (251, 250, 265, 266), (244, 243, 258, 259), (250, 249, 264, 265), (249, 248, 263, 264), (330, 254, 269), (243, 242, 257, 258), (248, 247, 262, 263), (254, 253, 268, 269), (258, 257, 272, 273), (264, 263, 278, 279), (263, 262, 277, 278), (269, 268, 283, 284), (257, 256, 271, 272), (262, 261, 276, 277), (268, 267, 282, 283), (267, 266, 281, 282), (256, 255, 270, 271), (255, 451, 270), (261, 260, 275, 276), (266, 265, 280, 281), (260, 259, 274, 275), (259, 258, 273, 274), (265, 264, 279, 280), (330, 269, 284), (280, 279, 294, 295), (330, 284, 299), (274, 273, 288, 289), (273, 272, 287, 288), (279, 278, 293, 294), (284, 283, 298, 299), (272, 271, 286, 287), (278, 277, 292, 293), (277, 276, 291, 292), (283, 282, 297, 298), (271, 270, 285, 286), (276, 275, 290, 291), (282, 281, 296, 297), (281, 280, 295, 296), (270, 451, 285), (275, 274, 289, 290), (285, 451, 300), (290, 289, 304, 305), (296, 295, 310, 311), (295, 294, 309, 310), (289, 288, 303, 304), (294, 293, 308, 309), (330, 299, 314), (299, 298, 313, 314), (288, 287, 302, 303), (287, 286, 301, 302), (293, 292, 307, 308), (298, 297, 312, 313), (286, 285, 300, 301), (292, 291, 306, 307), (291, 290, 305, 306), (297, 296, 311, 312), (312, 311, 326, 327), (300, 451, 315), (306, 305, 320, 321), (305, 304, 319, 320), (311, 310, 325, 326), (304, 303, 318, 319), (310, 309, 324, 325), (309, 308, 323, 324), (330, 314, 329), (303, 302, 317, 318), (308, 307, 322, 323), (314, 313, 328, 329), (313, 312, 327, 328), (302, 301, 316, 317), (301, 300, 315, 316), (307, 306, 321, 322), (317, 316, 332, 333), (322, 321, 337, 338), (328, 327, 343, 344), (327, 326, 342, 343), (316, 315, 331, 332), (315, 451, 331), (321, 320, 336, 337), (326, 325, 341, 342), (320, 319, 335, 336), (319, 318, 334, 335), (325, 324, 340, 341), (330, 329, 345), (318, 317, 333, 334), (324, 323, 339, 340), (323, 322, 338, 339), (329, 328, 344, 345), (334, 333, 348, 349), (340, 339, 354, 355), (345, 344, 359, 360), (333, 332, 347, 348), (339, 338, 353, 354), (338, 337, 352, 353), (344, 343, 358, 359), (332, 331, 346, 347), (337, 336, 351, 352), (343, 342, 357, 358), (342, 341, 356, 357), (331, 451, 346), (336, 335, 350, 351), (341, 340, 355, 356), (330, 345, 360), (335, 334, 349, 350), (350, 349, 364, 365), (355, 354, 369, 370), (330, 360, 375), (360, 359, 374, 375), (349, 348, 363, 364), (348, 347, 362, 363), (354, 353, 368, 369), (359, 358, 373, 374), (347, 346, 361, 362), (353, 352, 367, 368), (352, 351, 366, 367), (358, 357, 372, 373), (346, 451, 361), (351, 350, 365, 366), (357, 356, 371, 372), (356, 355, 370, 371), (367, 366, 381, 382), (366, 365, 380, 381), (372, 371, 386, 387), (365, 364, 379, 380), (371, 370, 385, 386), (370, 369, 384, 385), (330, 375, 390), (364, 363, 378, 379), (369, 368, 383, 384), (375, 374, 389, 390), (374, 373, 388, 389), (363, 362, 377, 378), (362, 361, 376, 377), (368, 367, 382, 383), (373, 372, 387, 388), (361, 451, 376), (388, 387, 402, 403), (377, 376, 391, 392), (376, 451, 391), (382, 381, 396, 397), (387, 386, 401, 402), (381, 380, 395, 396), (380, 379, 394, 395), (386, 385, 400, 401), (330, 390, 405), (379, 378, 393, 394), (385, 384, 399, 400), (384, 383, 398, 399), (390, 389, 404, 405), (378, 377, 392, 393), (383, 382, 397, 398), (389, 388, 403, 404), (393, 392, 407, 408), (399, 398, 413, 414), (398, 397, 412, 413), (404, 403, 418, 419), (392, 391, 406, 407), (397, 396, 411, 412), (403, 402, 417, 418), (402, 401, 416, 417), (391, 451, 406), (396, 395, 410, 411), (401, 400, 415, 416), (330, 405, 420), (395, 394, 409, 410), (394, 393, 408, 409), (400, 399, 414, 415), (405, 404, 419, 420), (415, 414, 429, 430), (330, 420, 435), (420, 419, 434, 435), (409, 408, 423, 424), (408, 407, 422, 423), (414, 413, 428, 429), (419, 418, 433, 434), (407, 406, 421, 422), (413, 412, 427, 428), (412, 411, 426, 427), (418, 417, 432, 433), (406, 451, 421), (411, 410, 425, 426), (417, 416, 431, 432), (416, 415, 430, 431), (410, 409, 424, 425), (425, 424, 439, 440), (431, 430, 445, 446), (430, 429, 444, 445), (330, 435, 450), (424, 423, 438, 439), (429, 428, 443, 444), (435, 434, 449, 450), (434, 433, 448, 449), (423, 422, 437, 438), (422, 421, 436, 437), (428, 427, 442, 443), (433, 432, 447, 448), (421, 451, 436), (427, 426, 441, 442), (426, 425, 440, 441), (432, 431, 446, 447), (447, 446, 462, 463), (441, 440, 456, 457), (440, 439, 455, 456), (446, 445, 461, 462), (330, 450, 466), (439, 438, 454, 455), (445, 444, 460, 461), (444, 443, 459, 460), (450, 449, 465, 466), (438, 437, 453, 454), (443, 442, 458, 459), (449, 448, 464, 465), (448, 447, 463, 464), (437, 436, 452, 453), (436, 451, 452), (442, 441, 457, 458), (453, 452, 467, 468), (458, 457, 472, 473), (464, 463, 478, 479), (463, 462, 477, 478), (452, 451, 467), (457, 456, 471, 472), (462, 461, 476, 477), (330, 466, 481), (456, 455, 470, 471), (455, 454, 469, 470), (461, 460, 475, 476), (466, 465, 480, 481), (454, 453, 468, 469), (460, 459, 474, 475), (459, 458, 473, 474), (465, 464, 479, 480), (469, 468, 1, 2), (475, 474, 7, 8), (480, 479, 12, 13), (468, 467, 0, 1), (474, 473, 6, 7), (473, 472, 5, 6), (479, 478, 11, 12), (467, 451, 0), (472, 471, 4, 5), (478, 477, 10, 11), (477, 476, 9, 10), (471, 470, 3, 4), (476, 475, 8, 9), (330, 481, 14), (481, 480, 13, 14), (470, 469, 2, 3)])
me_sphere.polygons.foreach_set('use_smooth', [True] * 512)
me_sphere.materials.append(mat_hilt_ball)
me_sphere.use_remesh_preserve_volume = False
me_sphere.use_remesh_preserve_attributes = False
me_sphere.use_mirror_vertex_groups = False
me_sphere.update()
me_cube_002 = bpy.data.meshes.new('Cube.002')
me_cube_002.from_pydata([(-1.0, -1.0, -1.0), (-1.0, -1.0, 1.0), (-1.0, 1.0, -1.0), (-1.0, 1.0, 1.0), (1.0, -1.0, -1.0), (1.0, -1.0, 1.0), (1.0, 1.0, -1.0), (1.0, 1.0, 1.0), (-1.0, -1.0, 0.0), (-1.0, 0.0, 1.0), (-1.0, 1.0, 0.0), (-1.0, 0.0, -1.0), (0.0, 1.0, 1.0), (1.0, 1.0, 0.0), (0.0, 1.0, -1.0), (1.0, 0.0, 1.0), (1.0, -1.0, 0.0), (1.0, 0.0, -1.0), (0.0, -1.0, 1.0), (0.0, -1.0, -1.0), (0.0, 0.0, 1.0), (0.0, 0.0, -1.0), (0.0, -1.0, 0.0), (1.0, 0.0, 0.0), (0.0, 1.0, 0.0), (-1.592, 0.0, 0.0)], [], [(25, 10, 2, 11), (24, 13, 6, 14), (23, 16, 4, 17), (22, 8, 0, 19), (21, 14, 6, 17), (20, 12, 3, 9), (18, 20, 9, 1), (5, 15, 20, 18), (15, 7, 12, 20), (19, 21, 17, 4), (0, 11, 21, 19), (11, 2, 14, 21), (16, 22, 19, 4), (5, 18, 22, 16), (18, 1, 8, 22), (13, 23, 17, 6), (7, 15, 23, 13), (15, 5, 16, 23), (10, 24, 14, 2), (3, 12, 24, 10), (12, 7, 13, 24), (8, 25, 11, 0), (1, 9, 25, 8), (9, 3, 10, 25)])
me_cube_002.materials.append(mat_endcaps)
me_cube_002.use_remesh_preserve_volume = False
me_cube_002.use_remesh_preserve_attributes = False
me_cube_002.use_mirror_vertex_groups = False
me_cube_002.update()
me_cube_001 = bpy.data.meshes.new('Cube.001')
me_cube_001.from_pydata([(-1.0, -1.0, -1.0), (-1.0, -1.0, 1.0), (-1.0, 1.0, -1.0), (-1.0, 1.0, 1.0), (1.0, -1.0, -1.0), (1.0, -1.0, 1.0), (1.0, 1.0, -1.0), (1.0, 1.0, 1.0), (-1.0, -1.0, 0.0), (-1.0, 0.0, 1.0), (-1.0, 1.0, 0.0), (-1.0, 0.0, -1.0), (0.0, 1.0, 1.0), (1.0, 1.0, 0.0), (0.0, 1.0, -1.0), (1.0, 0.0, 1.0), (1.0, -1.0, 0.0), (1.0, 0.0, -1.0), (0.0, -1.0, 1.0), (0.0, -1.0, -1.0), (0.0, 0.0, 1.0), (0.0, 0.0, -1.0), (0.0, -1.0, 0.0), (1.0, 0.0, 0.0), (0.0, 1.0, 0.0), (-1.592, 0.0, 0.0)], [], [(25, 10, 2, 11), (24, 13, 6, 14), (23, 16, 4, 17), (22, 8, 0, 19), (21, 14, 6, 17), (20, 12, 3, 9), (18, 20, 9, 1), (5, 15, 20, 18), (15, 7, 12, 20), (19, 21, 17, 4), (0, 11, 21, 19), (11, 2, 14, 21), (16, 22, 19, 4), (5, 18, 22, 16), (18, 1, 8, 22), (13, 23, 17, 6), (7, 15, 23, 13), (15, 5, 16, 23), (10, 24, 14, 2), (3, 12, 24, 10), (12, 7, 13, 24), (8, 25, 11, 0), (1, 9, 25, 8), (9, 3, 10, 25)])
me_cube_001.materials.append(mat_endcaps)
me_cube_001.use_remesh_preserve_volume = False
me_cube_001.use_remesh_preserve_attributes = False
me_cube_001.use_mirror_vertex_groups = False
me_cube_001.update()

# ---- objects
ob_point = bpy.data.objects.new('Point', light_point)
ob_hilt = bpy.data.objects.new('hilt', me_cube_003)
ob_blade = bpy.data.objects.new('Blade', me_plane_001)
ob_hilt_ball = bpy.data.objects.new('Hilt Ball', me_sphere)
ob_right_end_cap = bpy.data.objects.new('Right End Cap', me_cube_002)
ob_left_end_cap = bpy.data.objects.new('Left End Cap', me_cube_001)
ob_lamp = bpy.data.objects.new('Lamp', light_lamp)
ob_camera = bpy.data.objects.new('Camera', cam_camera)

# ---- transforms, parenting, visibility, modifiers, constraints
ob_point.location = (-4.567, 1.11, 5.245)
ob_point.lineart.crease_threshold = 0.0
ob_hilt.location = (3.959, -1.8, -0.8641)
ob_hilt.rotation_euler = (0.04717, 0.2791, 0.9776)
ob_hilt.scale = (0.6767, 0.3384, 0.3384)
ob_hilt.lineart.crease_threshold = 0.0
ob_blade.parent = ob_hilt
ob_blade.matrix_parent_inverse = Matrix(((1.0, 0.0, 0.0, 0.009543), (0.0, 2.0, 0.0, 1.699), (0.0, 0.0, 2.0, 3.302), (0.0, 0.0, 0.0, 1.0)))
ob_blade.location = (0.0, 0.438, -0.05726)
ob_blade.rotation_euler = (1.571, 0.7854, 0.0)
ob_blade.scale = (0.4231, 0.4231, 0.4231)
ob_blade.lineart.crease_threshold = 0.0
ob_hilt_ball.parent = ob_hilt
ob_hilt_ball.matrix_parent_inverse = Matrix(((1.0, 0.0, 0.0, 0.009543), (0.0, 2.0, 0.0, 1.699), (0.0, 0.0, 2.0, 3.302), (0.0, 0.0, 0.0, 1.0)))
ob_hilt_ball.location = (-0.009543, -3.846, -0.007323)
ob_hilt_ball.scale = (0.6221, 0.6221, 0.6221)
ob_hilt_ball.lineart.crease_threshold = 0.0
ob_right_end_cap.parent = ob_hilt
ob_right_end_cap.matrix_parent_inverse = Matrix(((1.0, 0.0, 0.0, 0.009543), (0.0, 2.0, 0.0, 1.699), (0.0, 0.0, 2.0, 3.302), (0.0, 0.0, 0.0, 1.0)))
ob_right_end_cap.location = (2.553, 0.006108, 0.0)
ob_right_end_cap.scale = (-0.778, 0.55, 0.8)
ob_right_end_cap.lineart.crease_threshold = 0.0
ob_left_end_cap.parent = ob_hilt
ob_left_end_cap.matrix_parent_inverse = Matrix(((1.0, 0.0, 0.0, 0.009543), (0.0, 2.0, 0.0, 1.699), (0.0, 0.0, 2.0, 3.302), (0.0, 0.0, 0.0, 1.0)))
ob_left_end_cap.location = (-2.581, 0.006108, 0.0)
ob_left_end_cap.scale = (0.778, 0.55, 0.8)
ob_left_end_cap.lineart.crease_threshold = 0.0
ob_lamp.location = (4.076, 1.694, 5.904)
ob_lamp.rotation_euler = (0.6503, 0.05522, 1.866)
ob_lamp.lock_rotations_4d = False
ob_lamp.empty_display_type = 'ARROWS'
ob_lamp.color = (0.0, 0.0, 0.0, 0.0)
ob_lamp.lineart.crease_threshold = 0.0
ob_camera.location = (-2.818, 7.977, 23.19)
ob_camera.rotation_euler = (0.2818, 0.0925, 3.155)
ob_camera.lock_rotations_4d = False
ob_camera.empty_display_type = 'ARROWS'
ob_camera.color = (0.0, 0.0, 0.0, 0.0)
ob_camera.display_type = 'WIRE'
ob_camera.lineart.crease_threshold = 0.0

# ---- collection membership
col_collection_1.objects.link(ob_point)
col_collection_1.objects.link(ob_hilt)
col_collection_1.objects.link(ob_blade)
col_collection_1.objects.link(ob_hilt_ball)
col_collection_1.objects.link(ob_right_end_cap)
col_collection_1.objects.link(ob_left_end_cap)
col_collection_1.objects.link(ob_lamp)
col_collection_1.objects.link(ob_camera)

# ---- scene / render settings (as saved in the file)
scene.camera = ob_camera
scene.frame_start = 1; scene.frame_end = 250; scene.frame_set(1)
scene.render.engine = 'BLENDER_EEVEE_NEXT'
scene.render.resolution_percentage = 50
scene.render.dither_intensity = 0.0
scene.cycles.use_denoising = False
scene.cycles.samples = 128
scene.cycles.sampling_pattern = 'TABULATED_SOBOL'
scene.cycles.light_sampling_threshold = 0.0
scene.cycles.use_adaptive_sampling = False
scene.cycles.use_light_tree = False
scene.cycles.blur_glossy = 0.0
scene.cycles.sample_clamp_indirect = 0.0
scene.view_settings.view_transform = 'Standard'
bpy.context.view_layer.update()
